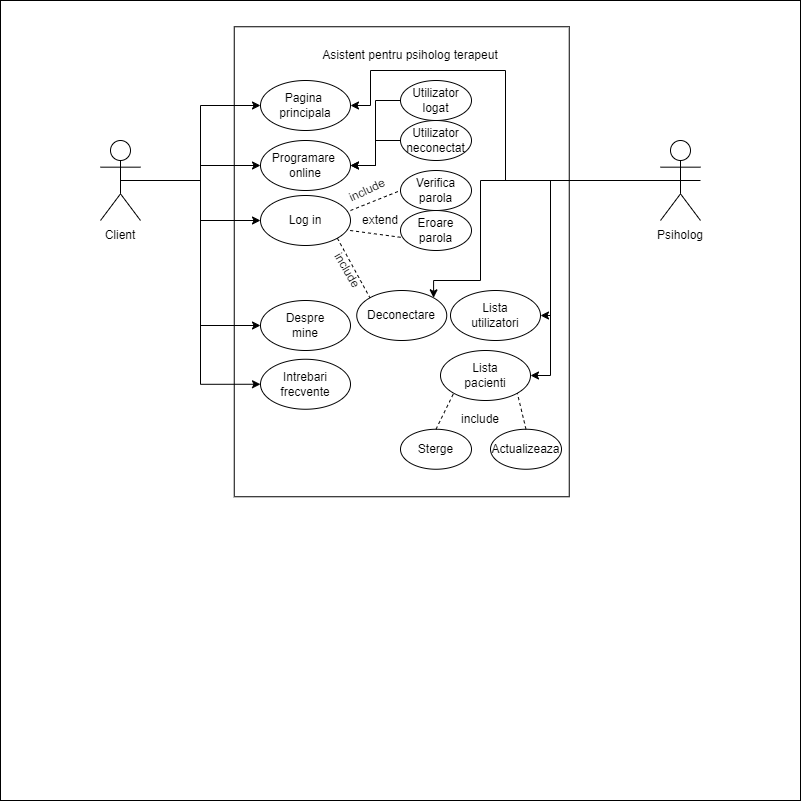

The diagram above was exported from draw.io. Its source (the exported page's mxGraphModel, read from the mxfile embedded in the PNG):
<mxGraphModel dx="1290" dy="522" grid="1" gridSize="10" guides="1" tooltips="1" connect="1" arrows="1" fold="1" page="1" pageScale="1" pageWidth="827" pageHeight="1169" background="none" math="0" shadow="0">
  <root>
    <mxCell id="0" />
    <mxCell id="1" parent="0" />
    <mxCell id="6pEqkfNQiFnJ8sOrSL9V-84" value="" style="whiteSpace=wrap;html=1;aspect=fixed;" parent="1" vertex="1">
      <mxGeometry y="30" width="800" height="800" as="geometry" />
    </mxCell>
    <mxCell id="6pEqkfNQiFnJ8sOrSL9V-85" value="" style="rounded=0;whiteSpace=wrap;html=1;rotation=90;" parent="1" vertex="1">
      <mxGeometry x="166.25" y="123.75" width="470" height="335" as="geometry" />
    </mxCell>
    <mxCell id="6pEqkfNQiFnJ8sOrSL9V-86" value="Asistent pentru psiholog terapeut" style="text;html=1;align=center;verticalAlign=middle;whiteSpace=wrap;rounded=0;" parent="1" vertex="1">
      <mxGeometry x="320" y="70" width="180" height="30" as="geometry" />
    </mxCell>
    <mxCell id="6pEqkfNQiFnJ8sOrSL9V-87" style="edgeStyle=orthogonalEdgeStyle;rounded=0;orthogonalLoop=1;jettySize=auto;html=1;exitX=0.5;exitY=0.5;exitDx=0;exitDy=0;exitPerimeter=0;entryX=0;entryY=0.5;entryDx=0;entryDy=0;" parent="1" source="6pEqkfNQiFnJ8sOrSL9V-93" target="6pEqkfNQiFnJ8sOrSL9V-101" edge="1">
      <mxGeometry relative="1" as="geometry" />
    </mxCell>
    <mxCell id="6pEqkfNQiFnJ8sOrSL9V-88" style="edgeStyle=orthogonalEdgeStyle;rounded=0;orthogonalLoop=1;jettySize=auto;html=1;exitX=0.5;exitY=0.5;exitDx=0;exitDy=0;exitPerimeter=0;entryX=0;entryY=0.5;entryDx=0;entryDy=0;" parent="1" source="6pEqkfNQiFnJ8sOrSL9V-93" target="6pEqkfNQiFnJ8sOrSL9V-102" edge="1">
      <mxGeometry relative="1" as="geometry" />
    </mxCell>
    <mxCell id="6pEqkfNQiFnJ8sOrSL9V-89" style="edgeStyle=orthogonalEdgeStyle;rounded=0;orthogonalLoop=1;jettySize=auto;html=1;exitX=0.5;exitY=0.5;exitDx=0;exitDy=0;exitPerimeter=0;entryX=0;entryY=0.5;entryDx=0;entryDy=0;" parent="1" source="6pEqkfNQiFnJ8sOrSL9V-93" target="6pEqkfNQiFnJ8sOrSL9V-103" edge="1">
      <mxGeometry relative="1" as="geometry" />
    </mxCell>
    <mxCell id="6pEqkfNQiFnJ8sOrSL9V-90" style="edgeStyle=orthogonalEdgeStyle;rounded=0;orthogonalLoop=1;jettySize=auto;html=1;exitX=0.5;exitY=0.5;exitDx=0;exitDy=0;exitPerimeter=0;entryX=0;entryY=0.5;entryDx=0;entryDy=0;" parent="1" source="6pEqkfNQiFnJ8sOrSL9V-93" target="6pEqkfNQiFnJ8sOrSL9V-106" edge="1">
      <mxGeometry relative="1" as="geometry" />
    </mxCell>
    <mxCell id="6pEqkfNQiFnJ8sOrSL9V-91" style="edgeStyle=orthogonalEdgeStyle;rounded=0;orthogonalLoop=1;jettySize=auto;html=1;exitX=0.5;exitY=0.5;exitDx=0;exitDy=0;exitPerimeter=0;entryX=0;entryY=0.5;entryDx=0;entryDy=0;" parent="1" source="6pEqkfNQiFnJ8sOrSL9V-93" target="6pEqkfNQiFnJ8sOrSL9V-107" edge="1">
      <mxGeometry relative="1" as="geometry" />
    </mxCell>
    <mxCell id="6pEqkfNQiFnJ8sOrSL9V-93" value="Actor" style="shape=umlActor;verticalLabelPosition=bottom;verticalAlign=top;html=1;outlineConnect=0;fontStyle=0;fontColor=#FFFFFF;" parent="1" vertex="1">
      <mxGeometry x="100" y="170" width="40" height="80" as="geometry" />
    </mxCell>
    <mxCell id="6pEqkfNQiFnJ8sOrSL9V-94" style="edgeStyle=orthogonalEdgeStyle;rounded=0;orthogonalLoop=1;jettySize=auto;html=1;exitX=0.5;exitY=0.5;exitDx=0;exitDy=0;exitPerimeter=0;entryX=1;entryY=0.5;entryDx=0;entryDy=0;" parent="1" source="6pEqkfNQiFnJ8sOrSL9V-98" target="6pEqkfNQiFnJ8sOrSL9V-110" edge="1">
      <mxGeometry relative="1" as="geometry">
        <Array as="points">
          <mxPoint x="550" y="210" />
          <mxPoint x="550" y="405" />
        </Array>
      </mxGeometry>
    </mxCell>
    <mxCell id="6pEqkfNQiFnJ8sOrSL9V-95" style="edgeStyle=orthogonalEdgeStyle;rounded=0;orthogonalLoop=1;jettySize=auto;html=1;exitX=0.5;exitY=0.5;exitDx=0;exitDy=0;exitPerimeter=0;entryX=1;entryY=0.5;entryDx=0;entryDy=0;" parent="1" source="6pEqkfNQiFnJ8sOrSL9V-98" target="6pEqkfNQiFnJ8sOrSL9V-101" edge="1">
      <mxGeometry relative="1" as="geometry">
        <Array as="points">
          <mxPoint x="505" y="210" />
          <mxPoint x="505" y="100" />
          <mxPoint x="370" y="100" />
          <mxPoint x="370" y="135" />
        </Array>
      </mxGeometry>
    </mxCell>
    <mxCell id="6pEqkfNQiFnJ8sOrSL9V-96" style="edgeStyle=orthogonalEdgeStyle;rounded=0;orthogonalLoop=1;jettySize=auto;html=1;exitX=0.5;exitY=0.5;exitDx=0;exitDy=0;exitPerimeter=0;entryX=1;entryY=0.5;entryDx=0;entryDy=0;" parent="1" edge="1">
      <mxGeometry relative="1" as="geometry">
        <mxPoint x="700" y="210" as="sourcePoint" />
        <mxPoint x="540" y="345" as="targetPoint" />
        <Array as="points">
          <mxPoint x="550" y="210" />
          <mxPoint x="550" y="345" />
        </Array>
      </mxGeometry>
    </mxCell>
    <mxCell id="6pEqkfNQiFnJ8sOrSL9V-97" style="edgeStyle=orthogonalEdgeStyle;rounded=0;orthogonalLoop=1;jettySize=auto;html=1;exitX=0.5;exitY=0.5;exitDx=0;exitDy=0;exitPerimeter=0;entryX=1;entryY=0;entryDx=0;entryDy=0;" parent="1" source="6pEqkfNQiFnJ8sOrSL9V-98" target="6pEqkfNQiFnJ8sOrSL9V-117" edge="1">
      <mxGeometry relative="1" as="geometry">
        <Array as="points">
          <mxPoint x="480" y="210" />
          <mxPoint x="480" y="310" />
          <mxPoint x="433" y="310" />
        </Array>
      </mxGeometry>
    </mxCell>
    <mxCell id="6pEqkfNQiFnJ8sOrSL9V-98" value="Actor" style="shape=umlActor;verticalLabelPosition=bottom;verticalAlign=top;html=1;outlineConnect=0;fontColor=#FFFFFF;" parent="1" vertex="1">
      <mxGeometry x="660" y="170" width="40" height="80" as="geometry" />
    </mxCell>
    <mxCell id="6pEqkfNQiFnJ8sOrSL9V-99" value="Client" style="text;html=1;align=center;verticalAlign=middle;whiteSpace=wrap;rounded=0;" parent="1" vertex="1">
      <mxGeometry x="90" y="250" width="60" height="30" as="geometry" />
    </mxCell>
    <mxCell id="6pEqkfNQiFnJ8sOrSL9V-100" value="Psiholog" style="text;html=1;align=center;verticalAlign=middle;whiteSpace=wrap;rounded=0;" parent="1" vertex="1">
      <mxGeometry x="650" y="250" width="60" height="30" as="geometry" />
    </mxCell>
    <mxCell id="6pEqkfNQiFnJ8sOrSL9V-101" value="Pagina&amp;nbsp;&lt;div&gt;principala&lt;/div&gt;" style="ellipse;whiteSpace=wrap;html=1;" parent="1" vertex="1">
      <mxGeometry x="260" y="110" width="90" height="50" as="geometry" />
    </mxCell>
    <mxCell id="6pEqkfNQiFnJ8sOrSL9V-102" value="Programare&amp;nbsp;&lt;div&gt;online&lt;/div&gt;" style="ellipse;whiteSpace=wrap;html=1;" parent="1" vertex="1">
      <mxGeometry x="260" y="170" width="90" height="50" as="geometry" />
    </mxCell>
    <mxCell id="6pEqkfNQiFnJ8sOrSL9V-103" value="Log in" style="ellipse;whiteSpace=wrap;html=1;" parent="1" vertex="1">
      <mxGeometry x="260" y="225" width="90" height="50" as="geometry" />
    </mxCell>
    <mxCell id="6pEqkfNQiFnJ8sOrSL9V-104" value="Verifica&lt;div&gt;parola&lt;/div&gt;" style="ellipse;whiteSpace=wrap;html=1;" parent="1" vertex="1">
      <mxGeometry x="400" y="200" width="71" height="40" as="geometry" />
    </mxCell>
    <mxCell id="6pEqkfNQiFnJ8sOrSL9V-105" value="Eroare&lt;div&gt;parola&lt;/div&gt;" style="ellipse;whiteSpace=wrap;html=1;" parent="1" vertex="1">
      <mxGeometry x="400" y="240" width="71" height="40" as="geometry" />
    </mxCell>
    <mxCell id="6pEqkfNQiFnJ8sOrSL9V-106" value="Despre&lt;div&gt;mine&lt;/div&gt;" style="ellipse;whiteSpace=wrap;html=1;" parent="1" vertex="1">
      <mxGeometry x="260" y="330" width="90" height="50" as="geometry" />
    </mxCell>
    <mxCell id="6pEqkfNQiFnJ8sOrSL9V-107" value="Intrebari&lt;div&gt;frecvente&lt;/div&gt;" style="ellipse;whiteSpace=wrap;html=1;" parent="1" vertex="1">
      <mxGeometry x="260" y="388.75" width="90" height="50" as="geometry" />
    </mxCell>
    <mxCell id="6pEqkfNQiFnJ8sOrSL9V-109" value="Lista&lt;div&gt;utilizatori&lt;/div&gt;" style="ellipse;whiteSpace=wrap;html=1;" parent="1" vertex="1">
      <mxGeometry x="450" y="320" width="90" height="50" as="geometry" />
    </mxCell>
    <mxCell id="6pEqkfNQiFnJ8sOrSL9V-110" value="Lista&lt;div&gt;pacienti&lt;/div&gt;" style="ellipse;whiteSpace=wrap;html=1;" parent="1" vertex="1">
      <mxGeometry x="440" y="380" width="90" height="50" as="geometry" />
    </mxCell>
    <mxCell id="6pEqkfNQiFnJ8sOrSL9V-111" value="Sterge" style="ellipse;whiteSpace=wrap;html=1;" parent="1" vertex="1">
      <mxGeometry x="400" y="458.75" width="71" height="40" as="geometry" />
    </mxCell>
    <mxCell id="6pEqkfNQiFnJ8sOrSL9V-112" value="Actualizeaza" style="ellipse;whiteSpace=wrap;html=1;" parent="1" vertex="1">
      <mxGeometry x="490" y="458.75" width="71" height="40" as="geometry" />
    </mxCell>
    <mxCell id="6pEqkfNQiFnJ8sOrSL9V-113" style="edgeStyle=orthogonalEdgeStyle;rounded=0;orthogonalLoop=1;jettySize=auto;html=1;exitX=0;exitY=0.5;exitDx=0;exitDy=0;entryX=1;entryY=0.5;entryDx=0;entryDy=0;" parent="1" source="6pEqkfNQiFnJ8sOrSL9V-114" target="6pEqkfNQiFnJ8sOrSL9V-102" edge="1">
      <mxGeometry relative="1" as="geometry" />
    </mxCell>
    <mxCell id="6pEqkfNQiFnJ8sOrSL9V-114" value="Utilizator&lt;div&gt;logat&lt;/div&gt;" style="ellipse;whiteSpace=wrap;html=1;" parent="1" vertex="1">
      <mxGeometry x="400" y="110" width="71" height="40" as="geometry" />
    </mxCell>
    <mxCell id="6pEqkfNQiFnJ8sOrSL9V-115" style="edgeStyle=orthogonalEdgeStyle;rounded=0;orthogonalLoop=1;jettySize=auto;html=1;exitX=0;exitY=0.5;exitDx=0;exitDy=0;entryX=1;entryY=0.5;entryDx=0;entryDy=0;" parent="1" source="6pEqkfNQiFnJ8sOrSL9V-116" target="6pEqkfNQiFnJ8sOrSL9V-102" edge="1">
      <mxGeometry relative="1" as="geometry" />
    </mxCell>
    <mxCell id="6pEqkfNQiFnJ8sOrSL9V-116" value="Utilizator&lt;div&gt;neconectat&lt;/div&gt;" style="ellipse;whiteSpace=wrap;html=1;" parent="1" vertex="1">
      <mxGeometry x="400" y="150" width="71" height="40" as="geometry" />
    </mxCell>
    <mxCell id="6pEqkfNQiFnJ8sOrSL9V-117" value="Deconectare" style="ellipse;whiteSpace=wrap;html=1;" parent="1" vertex="1">
      <mxGeometry x="356.25" y="320" width="90" height="50" as="geometry" />
    </mxCell>
    <mxCell id="6pEqkfNQiFnJ8sOrSL9V-118" value="" style="endArrow=none;dashed=1;html=1;rounded=0;entryX=0;entryY=0.5;entryDx=0;entryDy=0;" parent="1" target="6pEqkfNQiFnJ8sOrSL9V-104" edge="1">
      <mxGeometry width="50" height="50" relative="1" as="geometry">
        <mxPoint x="350" y="240" as="sourcePoint" />
        <mxPoint x="383.75" y="230" as="targetPoint" />
      </mxGeometry>
    </mxCell>
    <mxCell id="6pEqkfNQiFnJ8sOrSL9V-119" value="" style="endArrow=none;dashed=1;html=1;rounded=0;exitX=0.996;exitY=0.7;exitDx=0;exitDy=0;exitPerimeter=0;entryX=0.045;entryY=0.68;entryDx=0;entryDy=0;entryPerimeter=0;" parent="1" source="6pEqkfNQiFnJ8sOrSL9V-103" target="6pEqkfNQiFnJ8sOrSL9V-105" edge="1">
      <mxGeometry width="50" height="50" relative="1" as="geometry">
        <mxPoint x="356.25" y="265" as="sourcePoint" />
        <mxPoint x="386.25" y="240" as="targetPoint" />
      </mxGeometry>
    </mxCell>
    <mxCell id="6pEqkfNQiFnJ8sOrSL9V-120" value="" style="endArrow=none;dashed=1;html=1;rounded=0;exitX=1;exitY=1;exitDx=0;exitDy=0;entryX=0;entryY=0;entryDx=0;entryDy=0;" parent="1" source="6pEqkfNQiFnJ8sOrSL9V-103" target="6pEqkfNQiFnJ8sOrSL9V-117" edge="1">
      <mxGeometry width="50" height="50" relative="1" as="geometry">
        <mxPoint x="340" y="275" as="sourcePoint" />
        <mxPoint x="370" y="250" as="targetPoint" />
      </mxGeometry>
    </mxCell>
    <mxCell id="6pEqkfNQiFnJ8sOrSL9V-121" value="" style="endArrow=none;dashed=1;html=1;rounded=0;exitX=0.5;exitY=0;exitDx=0;exitDy=0;entryX=0;entryY=1;entryDx=0;entryDy=0;" parent="1" source="6pEqkfNQiFnJ8sOrSL9V-111" target="6pEqkfNQiFnJ8sOrSL9V-110" edge="1">
      <mxGeometry width="50" height="50" relative="1" as="geometry">
        <mxPoint x="394" y="458.75" as="sourcePoint" />
        <mxPoint x="435" y="420" as="targetPoint" />
      </mxGeometry>
    </mxCell>
    <mxCell id="6pEqkfNQiFnJ8sOrSL9V-122" value="" style="endArrow=none;dashed=1;html=1;rounded=0;entryX=1;entryY=1;entryDx=0;entryDy=0;exitX=0.5;exitY=0;exitDx=0;exitDy=0;" parent="1" source="6pEqkfNQiFnJ8sOrSL9V-112" target="6pEqkfNQiFnJ8sOrSL9V-110" edge="1">
      <mxGeometry width="50" height="50" relative="1" as="geometry">
        <mxPoint x="446.25" y="480" as="sourcePoint" />
        <mxPoint x="496.25" y="430" as="targetPoint" />
      </mxGeometry>
    </mxCell>
    <mxCell id="6pEqkfNQiFnJ8sOrSL9V-123" value="include" style="text;html=1;align=center;verticalAlign=middle;whiteSpace=wrap;rounded=0;rotation=60;" parent="1" vertex="1">
      <mxGeometry x="320" y="290" width="53.75" height="20" as="geometry" />
    </mxCell>
    <mxCell id="6pEqkfNQiFnJ8sOrSL9V-124" value="include" style="text;html=1;align=center;verticalAlign=middle;whiteSpace=wrap;rounded=0;" parent="1" vertex="1">
      <mxGeometry x="440" y="438.75" width="80" height="20" as="geometry" />
    </mxCell>
    <mxCell id="6pEqkfNQiFnJ8sOrSL9V-125" value="include" style="text;html=1;align=center;verticalAlign=middle;whiteSpace=wrap;rounded=0;rotation=-25;" parent="1" vertex="1">
      <mxGeometry x="340" y="210" width="53.75" height="20" as="geometry" />
    </mxCell>
    <mxCell id="6pEqkfNQiFnJ8sOrSL9V-126" value="extend" style="text;html=1;align=center;verticalAlign=middle;whiteSpace=wrap;rounded=0;" parent="1" vertex="1">
      <mxGeometry x="350" y="235" width="60" height="30" as="geometry" />
    </mxCell>
    <mxCell id="6pEqkfNQiFnJ8sOrSL9V-128" style="edgeStyle=orthogonalEdgeStyle;rounded=0;orthogonalLoop=1;jettySize=auto;html=1;exitX=0.5;exitY=1;exitDx=0;exitDy=0;" parent="1" source="6pEqkfNQiFnJ8sOrSL9V-84" target="6pEqkfNQiFnJ8sOrSL9V-84" edge="1">
      <mxGeometry relative="1" as="geometry" />
    </mxCell>
    <mxCell id="6pEqkfNQiFnJ8sOrSL9V-129" style="edgeStyle=orthogonalEdgeStyle;rounded=0;orthogonalLoop=1;jettySize=auto;html=1;exitX=0.5;exitY=1;exitDx=0;exitDy=0;" parent="1" source="6pEqkfNQiFnJ8sOrSL9V-84" target="6pEqkfNQiFnJ8sOrSL9V-84" edge="1">
      <mxGeometry relative="1" as="geometry" />
    </mxCell>
  </root>
</mxGraphModel>